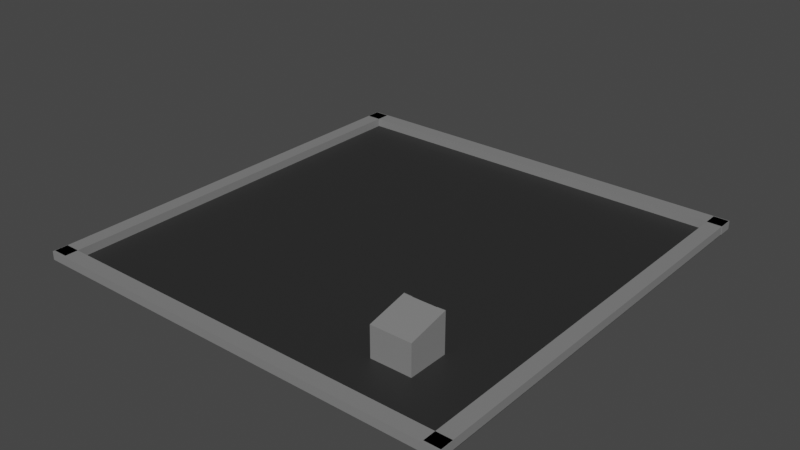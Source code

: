 # Source: Rooftop.blend  (saved by Blender 3.0.42; exported with 4.5.12 LTS)
import bpy
from mathutils import Matrix  # noqa: F401  (used for matrix-valued properties, if any)

bpy.ops.wm.read_factory_settings(use_empty=True)
scene = bpy.context.scene
scene.name = 'Scene'

# ---- collections
col_rooftop = bpy.data.collections.new('Rooftop'); scene.collection.children.link(col_rooftop)
col_infiniti_rock_holder = bpy.data.collections.new('Infiniti Rock Holder'); scene.collection.children.link(col_infiniti_rock_holder)

# ---- materials (node trees are filled in below, after node groups)
mat_rooftop = bpy.data.materials.new('Rooftop')
mat_rooftop.use_transparent_shadow = False
mat_edges = bpy.data.materials.new('Edges')
mat_edges.use_transparent_shadow = False
mat_rock_housing = bpy.data.materials.new('Rock Housing')
mat_rock_housing.use_transparent_shadow = False
mat_door = bpy.data.materials.new('Door')
mat_door.use_transparent_shadow = False

# ---- material node trees
mat_rooftop.use_nodes = True; mat_rooftop.node_tree.nodes.clear()
_N = mat_rooftop.node_tree.nodes; _L = mat_rooftop.node_tree.links
n0 = _N.new('ShaderNodeBsdfPrincipled'); n0.name = 'Principled BSDF'; n0.location = (10, 300)
n0.distribution = 'GGX'
n0.subsurface_method = 'RANDOM_WALK_SKIN'
n0.inputs[0].default_value = (0.02481, 0.02481, 0.02481, 1.0)
n0.inputs[3].default_value = 1.45
n0.inputs[27].default_value = (0.0, 0.0, 0.0, 1.0)
n0.inputs[28].default_value = 1.0
n1 = _N.new('ShaderNodeOutputMaterial'); n1.name = 'Material Output'; n1.location = (300, 300)
_L.new(n0.outputs[0], n1.inputs[0])
n1.is_active_output = True
mat_edges.use_nodes = True; mat_edges.node_tree.nodes.clear()
_N = mat_edges.node_tree.nodes; _L = mat_edges.node_tree.links
n0 = _N.new('ShaderNodeBsdfPrincipled'); n0.name = 'Principled BSDF'; n0.location = (10, 300)
n0.distribution = 'GGX'
n0.subsurface_method = 'RANDOM_WALK_SKIN'
n0.inputs[0].default_value = (0.2165, 0.2165, 0.2165, 1.0)
n0.inputs[3].default_value = 1.45
n0.inputs[27].default_value = (0.0, 0.0, 0.0, 1.0)
n0.inputs[28].default_value = 1.0
n1 = _N.new('ShaderNodeOutputMaterial'); n1.name = 'Material Output'; n1.location = (300, 300)
_L.new(n0.outputs[0], n1.inputs[0])
n1.is_active_output = True
mat_rock_housing.use_nodes = True; mat_rock_housing.node_tree.nodes.clear()
_N = mat_rock_housing.node_tree.nodes; _L = mat_rock_housing.node_tree.links
n0 = _N.new('ShaderNodeBsdfPrincipled'); n0.name = 'Principled BSDF'; n0.location = (10, 300)
n0.distribution = 'GGX'
n0.subsurface_method = 'RANDOM_WALK_SKIN'
n0.inputs[0].default_value = (0.2165, 0.2165, 0.2165, 1.0)
n0.inputs[3].default_value = 1.45
n0.inputs[27].default_value = (0.0, 0.0, 0.0, 1.0)
n0.inputs[28].default_value = 1.0
n1 = _N.new('ShaderNodeOutputMaterial'); n1.name = 'Material Output'; n1.location = (300, 300)
_L.new(n0.outputs[0], n1.inputs[0])
n1.is_active_output = True
mat_door.use_nodes = True; mat_door.node_tree.nodes.clear()
_N = mat_door.node_tree.nodes; _L = mat_door.node_tree.links
n0 = _N.new('ShaderNodeBsdfPrincipled'); n0.name = 'Principled BSDF'; n0.location = (10, 300)
n0.distribution = 'GGX'
n0.subsurface_method = 'RANDOM_WALK_SKIN'
n0.inputs[0].default_value = (0.3236, 0.009727, 0.006014, 1.0)
n0.inputs[3].default_value = 1.45
n0.inputs[27].default_value = (0.0, 0.0, 0.0, 1.0)
n0.inputs[28].default_value = 1.0
n1 = _N.new('ShaderNodeOutputMaterial'); n1.name = 'Material Output'; n1.location = (300, 300)
_L.new(n0.outputs[0], n1.inputs[0])
n1.is_active_output = True

# ---- world
world_world = bpy.data.worlds.new('World'); scene.world = world_world
world_world.use_nodes = True; world_world.node_tree.nodes.clear()
_N = world_world.node_tree.nodes; _L = world_world.node_tree.links
n0 = _N.new('ShaderNodeOutputWorld'); n0.name = 'World Output'; n0.location = (300, 300)
n1 = _N.new('ShaderNodeBackground'); n1.name = 'Background'; n1.location = (10, 300)
n1.inputs[0].default_value = (0.05088, 0.05088, 0.05088, 1.0)
_L.new(n1.outputs[0], n0.inputs[0])
n0.is_active_output = True
world_world.color = (0.05088, 0.05088, 0.05088)
world_world.use_sun_shadow = False
world_world.sun_shadow_jitter_overblur = 0.0

# ---- meshes
me_plane = bpy.data.meshes.new('Plane')
me_plane.from_pydata([(-3.0, -3.0, 0.0), (3.0, -3.0, 0.0), (-3.0, 3.0, 0.0), (3.0, 3.0, 0.0), (3.0, 2.815, 2.98e-08), (3.0, 2.815, 0.42), (-3.0, 2.815, 2.98e-08), (-3.0, 2.815, 0.42), (3.0, 3.025, 2.98e-08), (3.0, 3.025, 0.42), (-3.0, 3.025, 2.98e-08), (-3.0, 3.025, 0.42), (-2.995, -3.015, 2.98e-08), (-2.995, -3.015, 0.42), (-2.995, 3.015, 2.98e-08), (-2.995, 3.015, 0.42), (-2.785, -3.015, 2.98e-08), (-2.785, -3.015, 0.42), (-2.785, 3.015, 2.98e-08), (-2.785, 3.015, 0.42), (2.785, -3.015, 2.98e-08), (2.785, -3.015, 0.42), (2.785, 3.015, 2.98e-08), (2.785, 3.015, 0.42), (2.995, -3.015, 2.98e-08), (2.995, -3.015, 0.42), (2.995, 3.015, 2.98e-08), (2.995, 3.015, 0.42), (3.0, -3.045, 2.98e-08), (3.0, -3.045, 0.42), (-3.0, -3.045, 2.98e-08), (-3.0, -3.045, 0.42), (3.0, -2.835, 2.98e-08), (3.0, -2.835, 0.42), (-3.0, -2.835, 2.98e-08), (-3.0, -2.835, 0.42)], [], [(0, 1, 3, 2), (4, 5, 7, 6), (6, 7, 11, 10), (10, 11, 9, 8), (8, 9, 5, 4), (6, 10, 8, 4), (11, 7, 5, 9), (12, 13, 15, 14), (14, 15, 19, 18), (18, 19, 17, 16), (16, 17, 13, 12), (14, 18, 16, 12), (19, 15, 13, 17), (20, 21, 23, 22), (22, 23, 27, 26), (26, 27, 25, 24), (24, 25, 21, 20), (22, 26, 24, 20), (27, 23, 21, 25), (28, 29, 31, 30), (30, 31, 35, 34), (34, 35, 33, 32), (32, 33, 29, 28), (30, 34, 32, 28), (35, 31, 29, 33)])
me_plane.polygons.foreach_set('material_index', [0, 1, 1, 1, 1, 1, 1, 1, 1, 1, 1, 1, 1, 1, 1, 1, 1, 1, 1, 1, 1, 1, 1, 1, 1])
_uv = me_plane.uv_layers.new(name='UVMap')
_uv.uv.foreach_set('vector', [0.0, 0.0, 1.0, 0.0, 1.0, 1.0, 0.0, 1.0, 0.375, 0.0, 0.625, 0.0, 0.625, 0.25, 0.375, 0.25, 0.375, 0.25, 0.625, 0.25, 0.625, 0.5, 0.375, 0.5, 0.375, 0.5, 0.625, 0.5, 0.625, 0.75, 0.375, 0.75, 0.375, 0.75, 0.625, 0.75, 0.625, 1.0, 0.375, 1.0, 0.125, 0.5, 0.375, 0.5, 0.375, 0.75, 0.125, 0.75, 0.625, 0.5, 0.875, 0.5, 0.875, 0.75, 0.625, 0.75, 0.375, 0.0, 0.625, 0.0, 0.625, 0.25, 0.375, 0.25, 0.375, 0.25, 0.625, 0.25, 0.625, 0.5, 0.375, 0.5, 0.375, 0.5, 0.625, 0.5, 0.625, 0.75, 0.375, 0.75, 0.375, 0.75, 0.625, 0.75, 0.625, 1.0, 0.375, 1.0, 0.125, 0.5, 0.375, 0.5, 0.375, 0.75, 0.125, 0.75, 0.625, 0.5, 0.875, 0.5, 0.875, 0.75, 0.625, 0.75, 0.375, 0.0, 0.625, 0.0, 0.625, 0.25, 0.375, 0.25, 0.375, 0.25, 0.625, 0.25, 0.625, 0.5, 0.375, 0.5, 0.375, 0.5, 0.625, 0.5, 0.625, 0.75, 0.375, 0.75, 0.375, 0.75, 0.625, 0.75, 0.625, 1.0, 0.375, 1.0, 0.125, 0.5, 0.375, 0.5, 0.375, 0.75, 0.125, 0.75, 0.625, 0.5, 0.875, 0.5, 0.875, 0.75, 0.625, 0.75, 0.375, 0.0, 0.625, 0.0, 0.625, 0.25, 0.375, 0.25, 0.375, 0.25, 0.625, 0.25, 0.625, 0.5, 0.375, 0.5, 0.375, 0.5, 0.625, 0.5, 0.625, 0.75, 0.375, 0.75, 0.375, 0.75, 0.625, 0.75, 0.625, 1.0, 0.375, 1.0, 0.125, 0.5, 0.375, 0.5, 0.375, 0.75, 0.125, 0.75, 0.625, 0.5, 0.875, 0.5, 0.875, 0.75, 0.625, 0.75])
me_plane.materials.append(mat_rooftop)
me_plane.materials.append(mat_edges)
me_plane.use_remesh_fix_poles = True
me_plane.use_remesh_preserve_attributes = False
me_plane.update()
me_cube_005 = bpy.data.meshes.new('Cube.005')
me_cube_005.from_pydata([(-0.28, -0.28, -0.28), (-0.28, -0.28, 0.1516), (-0.28, 0.28, -0.28), (-0.28, 0.28, 0.28), (0.28, -0.28, -0.28), (0.28, -0.28, 0.1516), (0.28, 0.28, -0.28), (0.28, 0.28, 0.28), (-0.28, -0.28, 0.1516), (0.28, -0.28, 0.1516), (-0.2822, 0.2754, 0.2742), (0.2778, 0.2754, 0.2742), (0.28, 0.28, -0.28), (0.28, 0.28, 0.28), (0.28, 0.28, -0.28), (0.28, 0.28, 0.28), (0.1673, 0.2778, -0.2836), (0.1673, 0.2778, 0.2764), (-0.1665, 0.28, -0.284), (-0.1665, 0.28, 0.276), (-0.2822, 0.2754, 0.2742), (0.2778, 0.2754, 0.2742), (-0.2822, 0.2754, 0.2742), (0.2778, 0.2754, 0.2742), (-0.2824, 0.2657, 0.2037), (0.2776, 0.2657, 0.2037)], [], [(0, 1, 3, 2), (1, 5, 9, 8), (6, 7, 5, 4), (4, 5, 1, 0), (2, 6, 4, 0), (5, 1, 10, 11), (7, 6, 12, 13), (13, 12, 14, 15), (15, 14, 16, 17), (2, 3, 19, 18), (11, 10, 20, 21), (21, 20, 22, 23), (23, 22, 24, 25)])
_uv = me_cube_005.uv_layers.new(name='UVMap')
_uv.uv.foreach_set('vector', [0.375, 0.0, 0.625, 0.0, 0.625, 0.25, 0.375, 0.25, 0.625, 1.0, 0.625, 0.75, 0.625, 0.75, 0.625, 1.0, 0.375, 0.5, 0.625, 0.5, 0.625, 0.75, 0.375, 0.75, 0.375, 0.75, 0.625, 0.75, 0.625, 1.0, 0.375, 1.0, 0.125, 0.5, 0.375, 0.5, 0.375, 0.75, 0.125, 0.75, 0.625, 0.75, 0.625, 1.0, 0.625, 1.0, 0.625, 0.75, 0.625, 0.5, 0.375, 0.5, 0.375, 0.5, 0.625, 0.5, 0.625, 0.5, 0.375, 0.5, 0.375, 0.5, 0.625, 0.5, 0.625, 0.5, 0.375, 0.5, 0.375, 0.5, 0.625, 0.5, 0.375, 0.25, 0.625, 0.25, 0.625, 0.25, 0.375, 0.25, 0.625, 0.75, 0.625, 1.0, 0.625, 1.0, 0.625, 0.75, 0.625, 0.75, 0.625, 1.0, 0.625, 1.0, 0.625, 0.75, 0.625, 0.75, 0.625, 1.0, 0.625, 1.0, 0.625, 0.75])
me_cube_005.materials.append(mat_rock_housing)
me_cube_005.use_remesh_fix_poles = True
me_cube_005.use_remesh_preserve_attributes = False
me_cube_005.update()
me_cube_006 = bpy.data.meshes.new('Cube.006')
me_cube_006.from_pydata([(-0.28, -0.28, -0.28), (-0.28, -0.28, 0.28), (-0.28, 0.28, -0.28), (-0.28, 0.28, 0.28), (0.28, -0.28, -0.28), (0.28, -0.28, 0.28), (0.28, 0.28, -0.28), (0.28, 0.28, 0.28)], [], [(0, 1, 3, 2), (2, 3, 7, 6), (6, 7, 5, 4), (4, 5, 1, 0), (2, 6, 4, 0), (7, 3, 1, 5)])
_uv = me_cube_006.uv_layers.new(name='UVMap')
_uv.uv.foreach_set('vector', [0.375, 0.0, 0.625, 0.0, 0.625, 0.25, 0.375, 0.25, 0.375, 0.25, 0.625, 0.25, 0.625, 0.5, 0.375, 0.5, 0.375, 0.5, 0.625, 0.5, 0.625, 0.75, 0.375, 0.75, 0.375, 0.75, 0.625, 0.75, 0.625, 1.0, 0.375, 1.0, 0.125, 0.5, 0.375, 0.5, 0.375, 0.75, 0.125, 0.75, 0.625, 0.5, 0.875, 0.5, 0.875, 0.75, 0.625, 0.75])
me_cube_006.materials.append(mat_door)
me_cube_006.use_remesh_fix_poles = True
me_cube_006.use_remesh_preserve_attributes = False
me_cube_006.update()

# ---- objects
ob_roof = bpy.data.objects.new('Roof', me_plane)
ob_infiniti_rock_holder = bpy.data.objects.new('Infiniti Rock Holder', me_cube_005)
ob_door = bpy.data.objects.new('Door', me_cube_006)

# ---- transforms, parenting, visibility, modifiers, constraints
ob_roof.location = (0.0, 0.0, 0.0)
ob_roof.scale = (1.0, 1.0, 0.28)
ob_infiniti_rock_holder.location = (1.68, -1.9, 0.27)
ob_door.location = (1.68, -1.62, 0.23)
ob_door.rotation_euler = (0.0, 0.0, 1.571)
ob_door.scale = (0.04, 0.59, 0.86)

# ---- collection membership
col_rooftop.objects.link(ob_roof)
col_infiniti_rock_holder.objects.link(ob_infiniti_rock_holder)
col_infiniti_rock_holder.objects.link(ob_door)

# ---- scene / render settings (as saved in the file)
scene.frame_start = 1; scene.frame_end = 250; scene.frame_set(1)
scene.render.engine = 'BLENDER_EEVEE_NEXT'
scene.cycles.sampling_pattern = 'TABULATED_SOBOL'
scene.cycles.use_light_tree = False
scene.view_settings.view_transform = 'Filmic'
bpy.context.view_layer.update()

# ---- added for rendering (the .blend has no active camera and no usable light): camera, sun
cam_auto = bpy.data.cameras.new('AutoCamera')
cam_auto.lens = 50.0
cam_auto.sensor_width = 36.0
cam_auto.clip_end = 1000.0
ob_auto_camera = bpy.data.objects.new('AutoCamera', cam_auto)
scene.collection.objects.link(ob_auto_camera)
ob_auto_camera.location = (7.91394, -9.50673, 6.59916)
ob_auto_camera.rotation_euler = (1.09748, -7.21219e-08, 0.694738)
scene.camera = ob_auto_camera
light_auto_sun = bpy.data.lights.new('AutoSun', 'SUN')
light_auto_sun.energy = 3.0
light_auto_sun.angle = 0.0523599
ob_auto_sun = bpy.data.objects.new('AutoSun', light_auto_sun)
scene.collection.objects.link(ob_auto_sun)
ob_auto_sun.rotation_euler = (0.872665, 0.174533, 0.523599)
bpy.context.view_layer.update()
